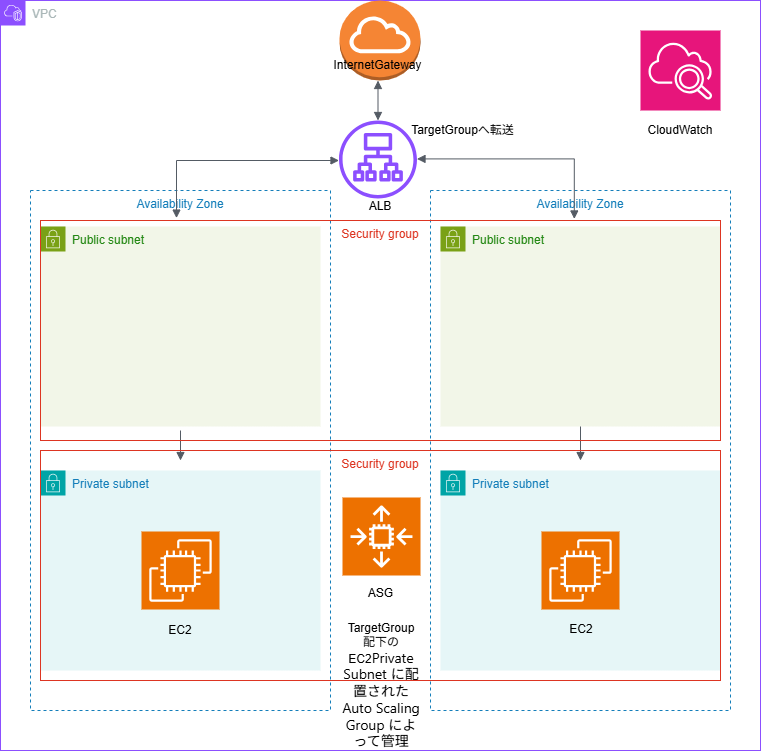

The diagram above was exported from draw.io. Its source (the exported page's mxGraphModel, read from the mxfile embedded in the PNG):
<mxGraphModel dx="915" dy="494" grid="1" gridSize="10" guides="1" tooltips="1" connect="1" arrows="1" fold="1" page="1" pageScale="1" pageWidth="827" pageHeight="1169" math="0" shadow="0">
  <root>
    <mxCell id="0" />
    <mxCell id="1" parent="0" />
    <mxCell id="nFs-TuKE9aNwpwbLmegh-3" parent="1" style="points=[[0,0],[0.25,0],[0.5,0],[0.75,0],[1,0],[1,0.25],[1,0.5],[1,0.75],[1,1],[0.75,1],[0.5,1],[0.25,1],[0,1],[0,0.75],[0,0.5],[0,0.25]];outlineConnect=0;gradientColor=none;html=1;whiteSpace=wrap;fontSize=12;fontStyle=0;container=1;pointerEvents=0;collapsible=0;recursiveResize=0;shape=mxgraph.aws4.group;grIcon=mxgraph.aws4.group_vpc2;strokeColor=#8C4FFF;fillColor=none;verticalAlign=top;align=left;spacingLeft=30;fontColor=#AAB7B8;dashed=0;" value="VPC" vertex="1">
      <mxGeometry height="750" width="760" x="40" y="10" as="geometry" />
    </mxCell>
    <mxCell id="nFs-TuKE9aNwpwbLmegh-4" parent="nFs-TuKE9aNwpwbLmegh-3" style="points=[[0,0],[0.25,0],[0.5,0],[0.75,0],[1,0],[1,0.25],[1,0.5],[1,0.75],[1,1],[0.75,1],[0.5,1],[0.25,1],[0,1],[0,0.75],[0,0.5],[0,0.25]];outlineConnect=0;gradientColor=none;html=1;whiteSpace=wrap;fontSize=12;fontStyle=0;container=1;pointerEvents=0;collapsible=0;recursiveResize=0;shape=mxgraph.aws4.group;grIcon=mxgraph.aws4.group_security_group;grStroke=0;strokeColor=#7AA116;fillColor=#F2F6E8;verticalAlign=top;align=left;spacingLeft=30;fontColor=#248814;dashed=0;" value="Public subnet" vertex="1">
      <mxGeometry height="200" width="280" x="40" y="226" as="geometry" />
    </mxCell>
    <mxCell id="nFs-TuKE9aNwpwbLmegh-5" parent="nFs-TuKE9aNwpwbLmegh-3" style="points=[[0,0],[0.25,0],[0.5,0],[0.75,0],[1,0],[1,0.25],[1,0.5],[1,0.75],[1,1],[0.75,1],[0.5,1],[0.25,1],[0,1],[0,0.75],[0,0.5],[0,0.25]];outlineConnect=0;gradientColor=none;html=1;whiteSpace=wrap;fontSize=12;fontStyle=0;container=1;pointerEvents=0;collapsible=0;recursiveResize=0;shape=mxgraph.aws4.group;grIcon=mxgraph.aws4.group_security_group;grStroke=0;strokeColor=#7AA116;fillColor=#F2F6E8;verticalAlign=top;align=left;spacingLeft=30;fontColor=#248814;dashed=0;" value="Public subnet" vertex="1">
      <mxGeometry height="200" width="280" x="440" y="226" as="geometry" />
    </mxCell>
    <mxCell id="nFs-TuKE9aNwpwbLmegh-9" parent="nFs-TuKE9aNwpwbLmegh-3" style="sketch=0;outlineConnect=0;fontColor=#232F3E;gradientColor=none;fillColor=#8C4FFF;strokeColor=none;dashed=0;verticalLabelPosition=bottom;verticalAlign=top;align=center;html=1;fontSize=12;fontStyle=0;aspect=fixed;pointerEvents=1;shape=mxgraph.aws4.application_load_balancer;" value="" vertex="1">
      <mxGeometry height="78" width="78" x="338.5" y="120" as="geometry" />
    </mxCell>
    <mxCell id="nFs-TuKE9aNwpwbLmegh-10" parent="nFs-TuKE9aNwpwbLmegh-3" style="fillColor=none;strokeColor=#147EBA;dashed=1;verticalAlign=top;fontStyle=0;fontColor=#147EBA;whiteSpace=wrap;html=1;" value="Availability Zone" vertex="1">
      <mxGeometry height="520" width="300" x="430" y="190" as="geometry" />
    </mxCell>
    <mxCell id="nFs-TuKE9aNwpwbLmegh-15" parent="nFs-TuKE9aNwpwbLmegh-3" style="sketch=0;points=[[0,0,0],[0.25,0,0],[0.5,0,0],[0.75,0,0],[1,0,0],[0,1,0],[0.25,1,0],[0.5,1,0],[0.75,1,0],[1,1,0],[0,0.25,0],[0,0.5,0],[0,0.75,0],[1,0.25,0],[1,0.5,0],[1,0.75,0]];outlineConnect=0;fontColor=#232F3E;fillColor=#ED7100;strokeColor=#ffffff;dashed=0;verticalLabelPosition=bottom;verticalAlign=top;align=center;html=1;fontSize=12;fontStyle=0;aspect=fixed;shape=mxgraph.aws4.resourceIcon;resIcon=mxgraph.aws4.auto_scaling2;" value="" vertex="1">
      <mxGeometry height="78" width="78" x="342" y="497" as="geometry" />
    </mxCell>
    <mxCell id="nFs-TuKE9aNwpwbLmegh-28" parent="nFs-TuKE9aNwpwbLmegh-3" style="text;html=1;whiteSpace=wrap;strokeColor=none;fillColor=none;align=center;verticalAlign=middle;rounded=0;glass=0;dashed=1;" value="ALB" vertex="1">
      <mxGeometry height="40" width="80" x="340" y="186" as="geometry" />
    </mxCell>
    <mxCell id="nFs-TuKE9aNwpwbLmegh-31" parent="nFs-TuKE9aNwpwbLmegh-3" style="text;html=1;whiteSpace=wrap;strokeColor=none;fillColor=none;align=center;verticalAlign=middle;rounded=0;" value="ASG" vertex="1">
      <mxGeometry height="36" width="79" x="341" y="575" as="geometry" />
    </mxCell>
    <mxCell id="nFs-TuKE9aNwpwbLmegh-2" parent="nFs-TuKE9aNwpwbLmegh-3" style="outlineConnect=0;dashed=0;verticalLabelPosition=bottom;verticalAlign=top;align=center;html=1;shape=mxgraph.aws3.internet_gateway;fillColor=#F58534;gradientColor=none;" value="" vertex="1">
      <mxGeometry height="80" width="81" x="339" as="geometry" />
    </mxCell>
    <mxCell id="nFs-TuKE9aNwpwbLmegh-39" parent="nFs-TuKE9aNwpwbLmegh-3" style="sketch=0;points=[[0,0,0],[0.25,0,0],[0.5,0,0],[0.75,0,0],[1,0,0],[0,1,0],[0.25,1,0],[0.5,1,0],[0.75,1,0],[1,1,0],[0,0.25,0],[0,0.5,0],[0,0.75,0],[1,0.25,0],[1,0.5,0],[1,0.75,0]];points=[[0,0,0],[0.25,0,0],[0.5,0,0],[0.75,0,0],[1,0,0],[0,1,0],[0.25,1,0],[0.5,1,0],[0.75,1,0],[1,1,0],[0,0.25,0],[0,0.5,0],[0,0.75,0],[1,0.25,0],[1,0.5,0],[1,0.75,0]];outlineConnect=0;fontColor=#232F3E;fillColor=#E7157B;strokeColor=#ffffff;dashed=0;verticalLabelPosition=bottom;verticalAlign=top;align=center;html=1;fontSize=12;fontStyle=0;aspect=fixed;shape=mxgraph.aws4.resourceIcon;resIcon=mxgraph.aws4.cloudwatch_2;" value="" vertex="1">
      <mxGeometry height="80" width="80" x="640" y="30" as="geometry" />
    </mxCell>
    <mxCell id="nFs-TuKE9aNwpwbLmegh-40" parent="nFs-TuKE9aNwpwbLmegh-3" style="text;html=1;whiteSpace=wrap;strokeColor=none;fillColor=none;align=center;verticalAlign=middle;rounded=0;" value="CloudWatch" vertex="1">
      <mxGeometry height="40" width="80" x="640" y="110" as="geometry" />
    </mxCell>
    <mxCell id="nFs-TuKE9aNwpwbLmegh-41" parent="nFs-TuKE9aNwpwbLmegh-3" style="text;html=1;whiteSpace=wrap;strokeColor=none;fillColor=none;align=center;verticalAlign=middle;rounded=0;" value="TargetGroupへ転送" vertex="1">
      <mxGeometry height="28" width="105" x="410" y="116" as="geometry" />
    </mxCell>
    <mxCell id="nFs-TuKE9aNwpwbLmegh-42" parent="nFs-TuKE9aNwpwbLmegh-3" style="text;html=1;whiteSpace=wrap;strokeColor=none;fillColor=none;align=center;verticalAlign=middle;rounded=0;" value="TargetGroup配下のEC2&lt;span style=&quot;font-family: &amp;quot;Segoe UI&amp;quot;; font-size: 14px; text-align: start; background-color: transparent; color: light-dark(rgb(0, 0, 0), rgb(255, 255, 255));&quot;&gt;Private Subnet に配置された&lt;/span&gt;&lt;span style=&quot;font-family: &amp;quot;Segoe UI&amp;quot;; font-size: 14px; text-align: start; background-color: transparent; color: light-dark(rgb(0, 0, 0), rgb(255, 255, 255));&quot;&gt;Auto Scaling Group によって管理&lt;/span&gt;" vertex="1">
      <mxGeometry height="30" width="80" x="341" y="670" as="geometry" />
    </mxCell>
    <mxCell id="nFs-TuKE9aNwpwbLmegh-49" edge="1" parent="nFs-TuKE9aNwpwbLmegh-3" style="edgeStyle=orthogonalEdgeStyle;html=1;endArrow=block;elbow=vertical;startArrow=block;startFill=1;endFill=1;strokeColor=#545B64;rounded=0;entryX=0.785;entryY=-0.007;entryDx=0;entryDy=0;entryPerimeter=0;" target="nFs-TuKE9aNwpwbLmegh-44" value="">
      <mxGeometry relative="1" width="100" as="geometry">
        <Array as="points">
          <mxPoint x="574" y="158" />
        </Array>
        <mxPoint x="416.5" y="158.41" as="sourcePoint" />
        <mxPoint x="516.5" y="158.41" as="targetPoint" />
      </mxGeometry>
    </mxCell>
    <mxCell id="nFs-TuKE9aNwpwbLmegh-6" parent="1" style="fillColor=none;strokeColor=#147EBA;dashed=1;verticalAlign=top;fontStyle=0;fontColor=#147EBA;whiteSpace=wrap;html=1;" value="Availability Zone" vertex="1">
      <mxGeometry height="520" width="300" x="70" y="200" as="geometry" />
    </mxCell>
    <mxCell id="nFs-TuKE9aNwpwbLmegh-7" parent="1" style="points=[[0,0],[0.25,0],[0.5,0],[0.75,0],[1,0],[1,0.25],[1,0.5],[1,0.75],[1,1],[0.75,1],[0.5,1],[0.25,1],[0,1],[0,0.75],[0,0.5],[0,0.25]];outlineConnect=0;gradientColor=none;html=1;whiteSpace=wrap;fontSize=12;fontStyle=0;container=1;pointerEvents=0;collapsible=0;recursiveResize=0;shape=mxgraph.aws4.group;grIcon=mxgraph.aws4.group_security_group;grStroke=0;strokeColor=#00A4A6;fillColor=#E6F6F7;verticalAlign=top;align=left;spacingLeft=30;fontColor=#147EBA;dashed=0;" value="Private subnet" vertex="1">
      <mxGeometry height="200" width="280" x="80" y="480" as="geometry" />
    </mxCell>
    <mxCell id="nFs-TuKE9aNwpwbLmegh-11" parent="nFs-TuKE9aNwpwbLmegh-7" style="sketch=0;points=[[0,0,0],[0.25,0,0],[0.5,0,0],[0.75,0,0],[1,0,0],[0,1,0],[0.25,1,0],[0.5,1,0],[0.75,1,0],[1,1,0],[0,0.25,0],[0,0.5,0],[0,0.75,0],[1,0.25,0],[1,0.5,0],[1,0.75,0]];outlineConnect=0;fontColor=#232F3E;fillColor=#ED7100;strokeColor=#ffffff;dashed=0;verticalLabelPosition=bottom;verticalAlign=top;align=center;html=1;fontSize=12;fontStyle=0;aspect=fixed;shape=mxgraph.aws4.resourceIcon;resIcon=mxgraph.aws4.ec2;" value="" vertex="1">
      <mxGeometry height="78" width="78" x="101" y="61" as="geometry" />
    </mxCell>
    <mxCell id="nFs-TuKE9aNwpwbLmegh-8" parent="1" style="points=[[0,0],[0.25,0],[0.5,0],[0.75,0],[1,0],[1,0.25],[1,0.5],[1,0.75],[1,1],[0.75,1],[0.5,1],[0.25,1],[0,1],[0,0.75],[0,0.5],[0,0.25]];outlineConnect=0;gradientColor=none;html=1;whiteSpace=wrap;fontSize=12;fontStyle=0;container=1;pointerEvents=0;collapsible=0;recursiveResize=0;shape=mxgraph.aws4.group;grIcon=mxgraph.aws4.group_security_group;grStroke=0;strokeColor=#00A4A6;fillColor=#E6F6F7;verticalAlign=top;align=left;spacingLeft=30;fontColor=#147EBA;dashed=0;" value="Private subnet" vertex="1">
      <mxGeometry height="200" width="280" x="480" y="480" as="geometry" />
    </mxCell>
    <mxCell id="nFs-TuKE9aNwpwbLmegh-14" parent="nFs-TuKE9aNwpwbLmegh-8" style="sketch=0;points=[[0,0,0],[0.25,0,0],[0.5,0,0],[0.75,0,0],[1,0,0],[0,1,0],[0.25,1,0],[0.5,1,0],[0.75,1,0],[1,1,0],[0,0.25,0],[0,0.5,0],[0,0.75,0],[1,0.25,0],[1,0.5,0],[1,0.75,0]];outlineConnect=0;fontColor=#232F3E;fillColor=#ED7100;strokeColor=#ffffff;dashed=0;verticalLabelPosition=bottom;verticalAlign=top;align=center;html=1;fontSize=12;fontStyle=0;aspect=fixed;shape=mxgraph.aws4.resourceIcon;resIcon=mxgraph.aws4.ec2;" value="" vertex="1">
      <mxGeometry height="78" width="78" x="101" y="61" as="geometry" />
    </mxCell>
    <mxCell id="nFs-TuKE9aNwpwbLmegh-30" parent="nFs-TuKE9aNwpwbLmegh-8" style="text;html=1;whiteSpace=wrap;strokeColor=none;fillColor=none;align=center;verticalAlign=middle;rounded=0;" value="EC2" vertex="1">
      <mxGeometry height="40" width="80" x="101" y="139" as="geometry" />
    </mxCell>
    <mxCell id="nFs-TuKE9aNwpwbLmegh-26" edge="1" parent="1" style="edgeStyle=orthogonalEdgeStyle;html=1;endArrow=block;elbow=vertical;startArrow=none;endFill=1;strokeColor=#545B64;rounded=0;exitX=0.5;exitY=1;exitDx=0;exitDy=0;entryX=0.5;entryY=0;entryDx=0;entryDy=0;" value="">
      <mxGeometry relative="1" width="100" as="geometry">
        <mxPoint x="220" y="440" as="sourcePoint" />
        <mxPoint x="220" y="470" as="targetPoint" />
      </mxGeometry>
    </mxCell>
    <mxCell id="nFs-TuKE9aNwpwbLmegh-29" parent="1" style="text;html=1;whiteSpace=wrap;strokeColor=none;fillColor=none;align=center;verticalAlign=middle;rounded=0;" value="EC2" vertex="1">
      <mxGeometry height="40" width="80" x="180" y="620" as="geometry" />
    </mxCell>
    <mxCell id="nFs-TuKE9aNwpwbLmegh-32" parent="1" style="text;html=1;whiteSpace=wrap;strokeColor=none;fillColor=none;align=center;verticalAlign=middle;rounded=0;" value="InternetGateway" vertex="1">
      <mxGeometry height="30" width="65" x="385" y="60" as="geometry" />
    </mxCell>
    <mxCell id="nFs-TuKE9aNwpwbLmegh-27" edge="1" parent="1" style="edgeStyle=orthogonalEdgeStyle;html=1;endArrow=block;elbow=vertical;startArrow=none;endFill=1;strokeColor=#545B64;rounded=0;entryX=0.5;entryY=0;entryDx=0;entryDy=0;exitX=0.5;exitY=1;exitDx=0;exitDy=0;" value="">
      <mxGeometry relative="1" width="100" as="geometry">
        <mxPoint x="620" y="436" as="sourcePoint" />
        <mxPoint x="620" y="470" as="targetPoint" />
      </mxGeometry>
    </mxCell>
    <mxCell id="nFs-TuKE9aNwpwbLmegh-38" edge="1" parent="1" source="nFs-TuKE9aNwpwbLmegh-32" style="edgeStyle=orthogonalEdgeStyle;html=1;endArrow=block;elbow=vertical;startArrow=block;startFill=1;endFill=1;strokeColor=#545B64;rounded=0;exitX=0.5;exitY=1;exitDx=0;exitDy=0;" target="nFs-TuKE9aNwpwbLmegh-9" value="">
      <mxGeometry relative="1" width="100" as="geometry">
        <mxPoint x="420" y="90" as="sourcePoint" />
        <mxPoint x="520" y="90" as="targetPoint" />
      </mxGeometry>
    </mxCell>
    <mxCell id="nFs-TuKE9aNwpwbLmegh-44" parent="1" style="fillColor=none;strokeColor=#DD3522;verticalAlign=top;fontStyle=0;fontColor=#DD3522;whiteSpace=wrap;html=1;" value="Security group" vertex="1">
      <mxGeometry height="220" width="680" x="80" y="230" as="geometry" />
    </mxCell>
    <mxCell id="nFs-TuKE9aNwpwbLmegh-45" parent="1" style="fillColor=none;strokeColor=#DD3522;verticalAlign=top;fontStyle=0;fontColor=#DD3522;whiteSpace=wrap;html=1;" value="Security group" vertex="1">
      <mxGeometry height="230" width="680" x="80" y="460" as="geometry" />
    </mxCell>
    <mxCell id="nFs-TuKE9aNwpwbLmegh-48" edge="1" parent="1" source="nFs-TuKE9aNwpwbLmegh-44" style="edgeStyle=orthogonalEdgeStyle;html=1;endArrow=block;elbow=vertical;startArrow=block;startFill=1;endFill=1;strokeColor=#545B64;rounded=0;exitX=0.2;exitY=-0.011;exitDx=0;exitDy=0;exitPerimeter=0;" target="nFs-TuKE9aNwpwbLmegh-9" value="">
      <mxGeometry relative="1" width="100" as="geometry">
        <Array as="points">
          <mxPoint x="216" y="170" />
        </Array>
        <mxPoint x="282" y="168.41" as="sourcePoint" />
        <mxPoint x="382" y="168.41" as="targetPoint" />
      </mxGeometry>
    </mxCell>
  </root>
</mxGraphModel>